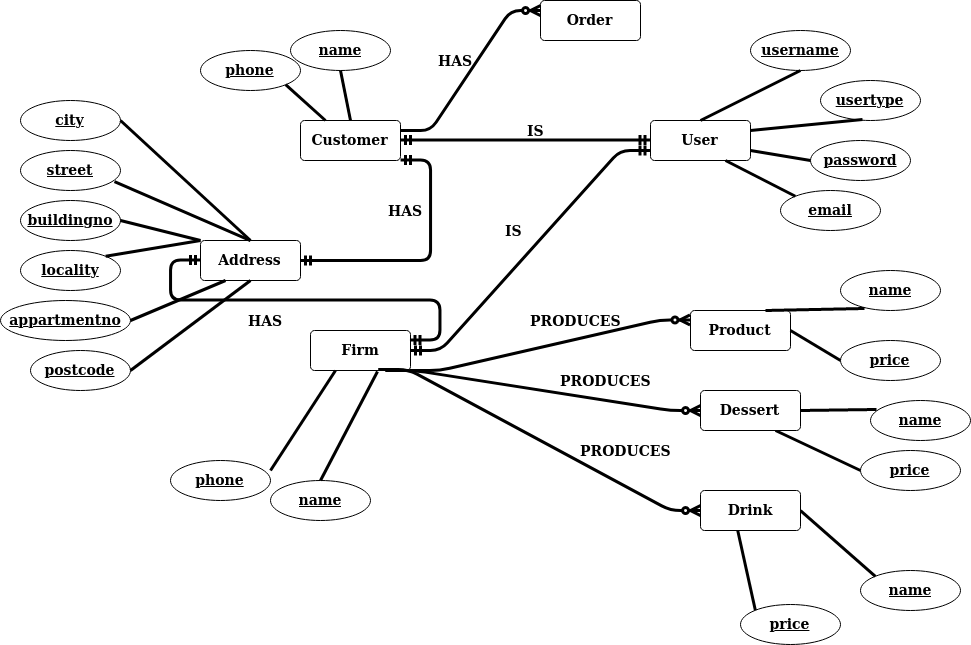

The diagram above was exported from draw.io. Its source (the exported page's mxGraphModel, read from the mxfile embedded in the PNG):
<mxGraphModel dx="2107" dy="1777" grid="1" gridSize="10" guides="1" tooltips="1" connect="1" arrows="1" fold="1" page="1" pageScale="1" pageWidth="827" pageHeight="1169" math="0" shadow="0">
  <root>
    <mxCell id="0" />
    <mxCell id="1" parent="0" />
    <mxCell id="KK9AA5V4AC5xPq556bpZ-2" value="name" style="ellipse;whiteSpace=wrap;html=1;align=center;fontStyle=5;fontSize=14;" vertex="1" parent="1">
      <mxGeometry x="190" y="-10" width="100" height="40" as="geometry" />
    </mxCell>
    <mxCell id="KK9AA5V4AC5xPq556bpZ-3" value="Customer" style="rounded=1;arcSize=10;whiteSpace=wrap;html=1;align=center;fontStyle=1;fontSize=14;" vertex="1" parent="1">
      <mxGeometry x="200" y="80" width="100" height="40" as="geometry" />
    </mxCell>
    <mxCell id="KK9AA5V4AC5xPq556bpZ-4" value="phone" style="ellipse;whiteSpace=wrap;html=1;align=center;fontStyle=5;fontSize=14;" vertex="1" parent="1">
      <mxGeometry x="100" y="10" width="100" height="40" as="geometry" />
    </mxCell>
    <mxCell id="KK9AA5V4AC5xPq556bpZ-9" value="" style="endArrow=none;html=1;rounded=0;entryX=0.5;entryY=0;entryDx=0;entryDy=0;exitX=0.5;exitY=1;exitDx=0;exitDy=0;fontStyle=1;fontSize=14;strokeWidth=3;" edge="1" parent="1" source="KK9AA5V4AC5xPq556bpZ-2" target="KK9AA5V4AC5xPq556bpZ-3">
      <mxGeometry relative="1" as="geometry">
        <mxPoint x="290" y="-10" as="sourcePoint" />
        <mxPoint x="450" y="-10" as="targetPoint" />
      </mxGeometry>
    </mxCell>
    <mxCell id="KK9AA5V4AC5xPq556bpZ-10" value="" style="endArrow=none;html=1;rounded=0;entryX=0.25;entryY=0;entryDx=0;entryDy=0;exitX=1;exitY=1;exitDx=0;exitDy=0;fontStyle=1;fontSize=14;strokeWidth=3;" edge="1" parent="1" source="KK9AA5V4AC5xPq556bpZ-4" target="KK9AA5V4AC5xPq556bpZ-3">
      <mxGeometry relative="1" as="geometry">
        <mxPoint x="170" y="30" as="sourcePoint" />
        <mxPoint x="230" y="120" as="targetPoint" />
      </mxGeometry>
    </mxCell>
    <mxCell id="KK9AA5V4AC5xPq556bpZ-26" value="" style="edgeStyle=entityRelationEdgeStyle;fontSize=14;html=1;endArrow=ERmandOne;startArrow=ERmandOne;exitX=1;exitY=0.5;exitDx=0;exitDy=0;entryX=0;entryY=0.5;entryDx=0;entryDy=0;fontStyle=1;strokeWidth=3;" edge="1" parent="1" source="KK9AA5V4AC5xPq556bpZ-3" target="KK9AA5V4AC5xPq556bpZ-27">
      <mxGeometry width="100" height="100" relative="1" as="geometry">
        <mxPoint x="400" y="160" as="sourcePoint" />
        <mxPoint x="640" y="100" as="targetPoint" />
      </mxGeometry>
    </mxCell>
    <mxCell id="KK9AA5V4AC5xPq556bpZ-27" value="User" style="rounded=1;arcSize=10;whiteSpace=wrap;html=1;align=center;fontStyle=1;fontSize=14;" vertex="1" parent="1">
      <mxGeometry x="550" y="80" width="100" height="40" as="geometry" />
    </mxCell>
    <mxCell id="KK9AA5V4AC5xPq556bpZ-30" value="&lt;span style=&quot;font-size: 14px;&quot;&gt;&lt;font style=&quot;font-size: 14px;&quot;&gt;IS&lt;/font&gt;&lt;/span&gt;" style="text;html=1;align=center;verticalAlign=middle;resizable=0;points=[];;autosize=1;fontStyle=1;fontSize=14;strokeWidth=3;" vertex="1" parent="1">
      <mxGeometry x="420" y="80" width="30" height="20" as="geometry" />
    </mxCell>
    <mxCell id="KK9AA5V4AC5xPq556bpZ-32" value="username" style="ellipse;whiteSpace=wrap;html=1;align=center;fontStyle=5;fontSize=14;" vertex="1" parent="1">
      <mxGeometry x="650" y="-10" width="100" height="40" as="geometry" />
    </mxCell>
    <mxCell id="KK9AA5V4AC5xPq556bpZ-33" value="usertype" style="ellipse;whiteSpace=wrap;html=1;align=center;fontStyle=5;fontSize=14;" vertex="1" parent="1">
      <mxGeometry x="720" y="40" width="100" height="40" as="geometry" />
    </mxCell>
    <mxCell id="KK9AA5V4AC5xPq556bpZ-34" value="email" style="ellipse;whiteSpace=wrap;html=1;align=center;fontStyle=5;fontSize=14;" vertex="1" parent="1">
      <mxGeometry x="680" y="150" width="100" height="40" as="geometry" />
    </mxCell>
    <mxCell id="KK9AA5V4AC5xPq556bpZ-36" value="password" style="ellipse;whiteSpace=wrap;html=1;align=center;fontStyle=5;fontSize=14;" vertex="1" parent="1">
      <mxGeometry x="710" y="100" width="100" height="40" as="geometry" />
    </mxCell>
    <mxCell id="KK9AA5V4AC5xPq556bpZ-38" value="" style="endArrow=none;html=1;rounded=0;entryX=0.5;entryY=0;entryDx=0;entryDy=0;exitX=0.5;exitY=1;exitDx=0;exitDy=0;fontStyle=1;fontSize=14;strokeWidth=3;" edge="1" parent="1" source="KK9AA5V4AC5xPq556bpZ-32" target="KK9AA5V4AC5xPq556bpZ-27">
      <mxGeometry relative="1" as="geometry">
        <mxPoint x="500" y="10" as="sourcePoint" />
        <mxPoint x="630" y="60" as="targetPoint" />
      </mxGeometry>
    </mxCell>
    <mxCell id="KK9AA5V4AC5xPq556bpZ-39" value="" style="endArrow=none;html=1;rounded=0;entryX=1;entryY=0.25;entryDx=0;entryDy=0;exitX=0.42;exitY=0.975;exitDx=0;exitDy=0;exitPerimeter=0;fontStyle=1;fontSize=14;strokeWidth=3;" edge="1" parent="1" source="KK9AA5V4AC5xPq556bpZ-33" target="KK9AA5V4AC5xPq556bpZ-27">
      <mxGeometry relative="1" as="geometry">
        <mxPoint x="730" y="100" as="sourcePoint" />
        <mxPoint x="650" y="150" as="targetPoint" />
      </mxGeometry>
    </mxCell>
    <mxCell id="KK9AA5V4AC5xPq556bpZ-40" value="" style="endArrow=none;html=1;rounded=0;entryX=1;entryY=0.75;entryDx=0;entryDy=0;exitX=0;exitY=0.5;exitDx=0;exitDy=0;fontStyle=1;fontSize=14;strokeWidth=3;" edge="1" parent="1" source="KK9AA5V4AC5xPq556bpZ-36" target="KK9AA5V4AC5xPq556bpZ-27">
      <mxGeometry relative="1" as="geometry">
        <mxPoint x="772" y="69" as="sourcePoint" />
        <mxPoint x="660" y="100" as="targetPoint" />
      </mxGeometry>
    </mxCell>
    <mxCell id="KK9AA5V4AC5xPq556bpZ-41" value="" style="endArrow=none;html=1;rounded=0;entryX=0.75;entryY=1;entryDx=0;entryDy=0;exitX=0;exitY=0;exitDx=0;exitDy=0;fontStyle=1;fontSize=14;strokeWidth=3;" edge="1" parent="1" source="KK9AA5V4AC5xPq556bpZ-34" target="KK9AA5V4AC5xPq556bpZ-27">
      <mxGeometry relative="1" as="geometry">
        <mxPoint x="730" y="120" as="sourcePoint" />
        <mxPoint x="660" y="120" as="targetPoint" />
      </mxGeometry>
    </mxCell>
    <mxCell id="KK9AA5V4AC5xPq556bpZ-42" value="name" style="ellipse;whiteSpace=wrap;html=1;align=center;fontStyle=5;fontSize=14;" vertex="1" parent="1">
      <mxGeometry x="170" y="440" width="100" height="40" as="geometry" />
    </mxCell>
    <mxCell id="KK9AA5V4AC5xPq556bpZ-43" value="Firm" style="rounded=1;arcSize=10;whiteSpace=wrap;html=1;align=center;fontStyle=1;fontSize=14;" vertex="1" parent="1">
      <mxGeometry x="210" y="290" width="100" height="40" as="geometry" />
    </mxCell>
    <mxCell id="KK9AA5V4AC5xPq556bpZ-44" value="phone" style="ellipse;whiteSpace=wrap;html=1;align=center;fontStyle=5;fontSize=14;" vertex="1" parent="1">
      <mxGeometry x="70" y="420" width="100" height="40" as="geometry" />
    </mxCell>
    <mxCell id="KK9AA5V4AC5xPq556bpZ-46" value="" style="endArrow=none;html=1;rounded=0;entryX=0.67;entryY=1.025;entryDx=0;entryDy=0;entryPerimeter=0;exitX=0.5;exitY=0;exitDx=0;exitDy=0;fontStyle=1;fontSize=14;strokeWidth=3;" edge="1" parent="1" source="KK9AA5V4AC5xPq556bpZ-42" target="KK9AA5V4AC5xPq556bpZ-43">
      <mxGeometry relative="1" as="geometry">
        <mxPoint x="200" y="480" as="sourcePoint" />
        <mxPoint x="440" y="210" as="targetPoint" />
      </mxGeometry>
    </mxCell>
    <mxCell id="KK9AA5V4AC5xPq556bpZ-47" value="" style="endArrow=none;html=1;rounded=0;entryX=0.25;entryY=1;entryDx=0;entryDy=0;exitX=1;exitY=0.25;exitDx=0;exitDy=0;exitPerimeter=0;fontStyle=1;fontSize=14;strokeWidth=3;" edge="1" parent="1" source="KK9AA5V4AC5xPq556bpZ-44" target="KK9AA5V4AC5xPq556bpZ-43">
      <mxGeometry relative="1" as="geometry">
        <mxPoint x="160" y="250" as="sourcePoint" />
        <mxPoint x="220" y="340" as="targetPoint" />
      </mxGeometry>
    </mxCell>
    <mxCell id="KK9AA5V4AC5xPq556bpZ-49" value="" style="edgeStyle=entityRelationEdgeStyle;fontSize=14;html=1;endArrow=ERmandOne;startArrow=ERmandOne;entryX=0;entryY=0.75;entryDx=0;entryDy=0;fontStyle=1;strokeWidth=3;" edge="1" parent="1" source="KK9AA5V4AC5xPq556bpZ-43" target="KK9AA5V4AC5xPq556bpZ-27">
      <mxGeometry width="100" height="100" relative="1" as="geometry">
        <mxPoint x="310" y="110" as="sourcePoint" />
        <mxPoint x="560" y="110" as="targetPoint" />
      </mxGeometry>
    </mxCell>
    <mxCell id="KK9AA5V4AC5xPq556bpZ-50" value="&lt;span style=&quot;font-size: 14px;&quot;&gt;&lt;font style=&quot;font-size: 14px;&quot;&gt;IS&lt;/font&gt;&lt;/span&gt;" style="text;html=1;align=center;verticalAlign=middle;resizable=0;points=[];;autosize=1;fontStyle=1;fontSize=14;" vertex="1" parent="1">
      <mxGeometry x="398" y="180" width="30" height="20" as="geometry" />
    </mxCell>
    <mxCell id="KK9AA5V4AC5xPq556bpZ-52" value="" style="edgeStyle=entityRelationEdgeStyle;fontSize=14;html=1;endArrow=ERzeroToMany;endFill=1;exitX=1;exitY=0.25;exitDx=0;exitDy=0;entryX=0;entryY=0.25;entryDx=0;entryDy=0;fontStyle=1;strokeWidth=3;" edge="1" parent="1" source="KK9AA5V4AC5xPq556bpZ-3" target="KK9AA5V4AC5xPq556bpZ-53">
      <mxGeometry width="100" height="100" relative="1" as="geometry">
        <mxPoint x="350" y="20" as="sourcePoint" />
        <mxPoint x="450" y="-80" as="targetPoint" />
      </mxGeometry>
    </mxCell>
    <mxCell id="KK9AA5V4AC5xPq556bpZ-53" value="Order" style="rounded=1;arcSize=10;whiteSpace=wrap;html=1;align=center;fontStyle=1;fontSize=14;" vertex="1" parent="1">
      <mxGeometry x="440" y="-40" width="100" height="40" as="geometry" />
    </mxCell>
    <mxCell id="KK9AA5V4AC5xPq556bpZ-54" value="&lt;span style=&quot;font-size: 14px;&quot;&gt;&lt;font style=&quot;font-size: 14px;&quot;&gt;HAS&lt;/font&gt;&lt;/span&gt;" style="text;html=1;align=center;verticalAlign=middle;resizable=0;points=[];;autosize=1;fontStyle=1;fontSize=14;" vertex="1" parent="1">
      <mxGeometry x="330" y="10" width="50" height="20" as="geometry" />
    </mxCell>
    <mxCell id="KK9AA5V4AC5xPq556bpZ-57" value="" style="edgeStyle=entityRelationEdgeStyle;fontSize=14;html=1;endArrow=ERzeroToMany;endFill=1;exitX=1;exitY=1;exitDx=0;exitDy=0;entryX=0;entryY=0.25;entryDx=0;entryDy=0;fontStyle=1;strokeWidth=3;" edge="1" parent="1" source="KK9AA5V4AC5xPq556bpZ-43" target="KK9AA5V4AC5xPq556bpZ-59">
      <mxGeometry width="100" height="100" relative="1" as="geometry">
        <mxPoint x="380" y="330" as="sourcePoint" />
        <mxPoint x="500" y="270" as="targetPoint" />
      </mxGeometry>
    </mxCell>
    <mxCell id="KK9AA5V4AC5xPq556bpZ-58" value="&lt;font style=&quot;font-size: 14px;&quot;&gt;&lt;span style=&quot;font-size: 14px;&quot;&gt;PRODUCES&lt;/span&gt;&lt;/font&gt;" style="text;html=1;align=center;verticalAlign=middle;resizable=0;points=[];;autosize=1;fontStyle=1;fontSize=14;" vertex="1" parent="1">
      <mxGeometry x="420" y="270" width="110" height="20" as="geometry" />
    </mxCell>
    <mxCell id="KK9AA5V4AC5xPq556bpZ-59" value="Product" style="rounded=1;arcSize=10;whiteSpace=wrap;html=1;align=center;fontStyle=1;fontSize=14;" vertex="1" parent="1">
      <mxGeometry x="590" y="270" width="100" height="40" as="geometry" />
    </mxCell>
    <mxCell id="KK9AA5V4AC5xPq556bpZ-61" value="name" style="ellipse;whiteSpace=wrap;html=1;align=center;fontStyle=5;fontSize=14;" vertex="1" parent="1">
      <mxGeometry x="740" y="230" width="100" height="40" as="geometry" />
    </mxCell>
    <mxCell id="KK9AA5V4AC5xPq556bpZ-62" value="price" style="ellipse;whiteSpace=wrap;html=1;align=center;fontStyle=5;fontSize=14;" vertex="1" parent="1">
      <mxGeometry x="740" y="300" width="100" height="40" as="geometry" />
    </mxCell>
    <mxCell id="KK9AA5V4AC5xPq556bpZ-65" value="" style="endArrow=none;html=1;rounded=0;entryX=0.24;entryY=0.95;entryDx=0;entryDy=0;exitX=0.75;exitY=0;exitDx=0;exitDy=0;entryPerimeter=0;fontStyle=1;fontSize=14;strokeWidth=3;" edge="1" parent="1" source="KK9AA5V4AC5xPq556bpZ-59" target="KK9AA5V4AC5xPq556bpZ-61">
      <mxGeometry relative="1" as="geometry">
        <mxPoint x="645.3553390593274" y="400.0021356237311" as="sourcePoint" />
        <mxPoint x="740" y="405.86" as="targetPoint" />
      </mxGeometry>
    </mxCell>
    <mxCell id="KK9AA5V4AC5xPq556bpZ-66" value="" style="endArrow=none;html=1;rounded=0;entryX=0;entryY=0.5;entryDx=0;entryDy=0;exitX=1;exitY=0.5;exitDx=0;exitDy=0;fontStyle=1;fontSize=14;strokeWidth=3;" edge="1" parent="1" source="KK9AA5V4AC5xPq556bpZ-59" target="KK9AA5V4AC5xPq556bpZ-62">
      <mxGeometry relative="1" as="geometry">
        <mxPoint x="731" y="432" as="sourcePoint" />
        <mxPoint x="780" y="390" as="targetPoint" />
      </mxGeometry>
    </mxCell>
    <mxCell id="KK9AA5V4AC5xPq556bpZ-67" value="" style="edgeStyle=entityRelationEdgeStyle;fontSize=14;html=1;endArrow=ERzeroToMany;endFill=1;exitX=0.75;exitY=1;exitDx=0;exitDy=0;entryX=0;entryY=0.5;entryDx=0;entryDy=0;fontStyle=1;strokeWidth=3;" edge="1" parent="1" source="KK9AA5V4AC5xPq556bpZ-43" target="KK9AA5V4AC5xPq556bpZ-74">
      <mxGeometry width="100" height="100" relative="1" as="geometry">
        <mxPoint x="280" y="420" as="sourcePoint" />
        <mxPoint x="570" y="390" as="targetPoint" />
      </mxGeometry>
    </mxCell>
    <mxCell id="KK9AA5V4AC5xPq556bpZ-70" value="name" style="ellipse;whiteSpace=wrap;html=1;align=center;fontStyle=5;fontSize=14;" vertex="1" parent="1">
      <mxGeometry x="770" y="360" width="100" height="40" as="geometry" />
    </mxCell>
    <mxCell id="KK9AA5V4AC5xPq556bpZ-71" value="price" style="ellipse;whiteSpace=wrap;html=1;align=center;fontStyle=5;fontSize=14;" vertex="1" parent="1">
      <mxGeometry x="760" y="410" width="100" height="40" as="geometry" />
    </mxCell>
    <mxCell id="KK9AA5V4AC5xPq556bpZ-72" value="" style="endArrow=none;html=1;rounded=0;entryX=0.06;entryY=0.225;entryDx=0;entryDy=0;exitX=1;exitY=0.5;exitDx=0;exitDy=0;entryPerimeter=0;fontStyle=1;fontSize=14;strokeWidth=3;" edge="1" parent="1" target="KK9AA5V4AC5xPq556bpZ-70" source="KK9AA5V4AC5xPq556bpZ-74">
      <mxGeometry relative="1" as="geometry">
        <mxPoint x="665" y="410" as="sourcePoint" />
        <mxPoint x="750" y="535.86" as="targetPoint" />
      </mxGeometry>
    </mxCell>
    <mxCell id="KK9AA5V4AC5xPq556bpZ-73" value="" style="endArrow=none;html=1;rounded=0;entryX=0;entryY=0.5;entryDx=0;entryDy=0;exitX=0.75;exitY=1;exitDx=0;exitDy=0;fontStyle=1;fontSize=14;strokeWidth=3;" edge="1" parent="1" target="KK9AA5V4AC5xPq556bpZ-71" source="KK9AA5V4AC5xPq556bpZ-74">
      <mxGeometry relative="1" as="geometry">
        <mxPoint x="690" y="430" as="sourcePoint" />
        <mxPoint x="790" y="520" as="targetPoint" />
      </mxGeometry>
    </mxCell>
    <mxCell id="KK9AA5V4AC5xPq556bpZ-74" value="Dessert" style="rounded=1;arcSize=10;whiteSpace=wrap;html=1;align=center;fontStyle=1;fontSize=14;" vertex="1" parent="1">
      <mxGeometry x="600" y="350" width="100" height="40" as="geometry" />
    </mxCell>
    <mxCell id="KK9AA5V4AC5xPq556bpZ-75" value="&lt;font style=&quot;font-size: 14px;&quot;&gt;&lt;span style=&quot;font-size: 14px;&quot;&gt;PRODUCES&lt;/span&gt;&lt;/font&gt;" style="text;html=1;align=center;verticalAlign=middle;resizable=0;points=[];;autosize=1;fontStyle=1;fontSize=14;" vertex="1" parent="1">
      <mxGeometry x="450" y="330" width="110" height="20" as="geometry" />
    </mxCell>
    <mxCell id="KK9AA5V4AC5xPq556bpZ-76" value="" style="edgeStyle=entityRelationEdgeStyle;fontSize=14;html=1;endArrow=ERzeroToMany;endFill=1;exitX=0.68;exitY=0.975;exitDx=0;exitDy=0;exitPerimeter=0;entryX=0;entryY=0.5;entryDx=0;entryDy=0;fontStyle=1;strokeWidth=3;" edge="1" parent="1" source="KK9AA5V4AC5xPq556bpZ-43" target="KK9AA5V4AC5xPq556bpZ-81">
      <mxGeometry width="100" height="100" relative="1" as="geometry">
        <mxPoint x="275" y="350" as="sourcePoint" />
        <mxPoint x="580" y="540" as="targetPoint" />
      </mxGeometry>
    </mxCell>
    <mxCell id="KK9AA5V4AC5xPq556bpZ-77" value="name" style="ellipse;whiteSpace=wrap;html=1;align=center;fontStyle=5;fontSize=14;" vertex="1" parent="1">
      <mxGeometry x="760" y="530" width="100" height="40" as="geometry" />
    </mxCell>
    <mxCell id="KK9AA5V4AC5xPq556bpZ-78" value="price" style="ellipse;whiteSpace=wrap;html=1;align=center;fontStyle=5;fontSize=14;" vertex="1" parent="1">
      <mxGeometry x="640" y="564" width="100" height="40" as="geometry" />
    </mxCell>
    <mxCell id="KK9AA5V4AC5xPq556bpZ-79" value="" style="endArrow=none;html=1;rounded=0;entryX=0;entryY=0;entryDx=0;entryDy=0;exitX=1;exitY=0.5;exitDx=0;exitDy=0;fontStyle=1;fontSize=14;strokeWidth=3;" edge="1" parent="1" target="KK9AA5V4AC5xPq556bpZ-77" source="KK9AA5V4AC5xPq556bpZ-81">
      <mxGeometry relative="1" as="geometry">
        <mxPoint x="665" y="520" as="sourcePoint" />
        <mxPoint x="750" y="645.86" as="targetPoint" />
      </mxGeometry>
    </mxCell>
    <mxCell id="KK9AA5V4AC5xPq556bpZ-80" value="" style="endArrow=none;html=1;rounded=0;entryX=0;entryY=0;entryDx=0;entryDy=0;exitX=0.37;exitY=0.975;exitDx=0;exitDy=0;exitPerimeter=0;fontStyle=1;fontSize=14;strokeWidth=3;" edge="1" parent="1" target="KK9AA5V4AC5xPq556bpZ-78" source="KK9AA5V4AC5xPq556bpZ-81">
      <mxGeometry relative="1" as="geometry">
        <mxPoint x="690" y="540" as="sourcePoint" />
        <mxPoint x="790" y="630" as="targetPoint" />
      </mxGeometry>
    </mxCell>
    <mxCell id="KK9AA5V4AC5xPq556bpZ-81" value="Drink" style="rounded=1;arcSize=10;whiteSpace=wrap;html=1;align=center;fontStyle=1;fontSize=14;" vertex="1" parent="1">
      <mxGeometry x="600" y="450" width="100" height="40" as="geometry" />
    </mxCell>
    <mxCell id="KK9AA5V4AC5xPq556bpZ-82" value="&lt;font style=&quot;font-size: 14px;&quot;&gt;&lt;span style=&quot;font-size: 14px;&quot;&gt;PRODUCES&lt;/span&gt;&lt;/font&gt;" style="text;html=1;align=center;verticalAlign=middle;resizable=0;points=[];;autosize=1;fontStyle=1;fontSize=14;" vertex="1" parent="1">
      <mxGeometry x="470" y="400" width="110" height="20" as="geometry" />
    </mxCell>
    <mxCell id="KK9AA5V4AC5xPq556bpZ-83" value="Address" style="rounded=1;arcSize=10;whiteSpace=wrap;html=1;align=center;fontStyle=1;fontSize=14;" vertex="1" parent="1">
      <mxGeometry x="100" y="200" width="100" height="40" as="geometry" />
    </mxCell>
    <mxCell id="KK9AA5V4AC5xPq556bpZ-84" value="" style="edgeStyle=entityRelationEdgeStyle;fontSize=14;html=1;endArrow=ERmandOne;startArrow=ERmandOne;exitX=1;exitY=1;exitDx=0;exitDy=0;fontStyle=1;strokeWidth=3;" edge="1" parent="1" source="KK9AA5V4AC5xPq556bpZ-3" target="KK9AA5V4AC5xPq556bpZ-83">
      <mxGeometry width="100" height="100" relative="1" as="geometry">
        <mxPoint x="310" y="110" as="sourcePoint" />
        <mxPoint x="560" y="110" as="targetPoint" />
      </mxGeometry>
    </mxCell>
    <mxCell id="KK9AA5V4AC5xPq556bpZ-86" value="&lt;span style=&quot;font-size: 14px;&quot;&gt;&lt;font style=&quot;font-size: 14px;&quot;&gt;HAS&lt;/font&gt;&lt;/span&gt;" style="text;html=1;align=center;verticalAlign=middle;resizable=0;points=[];;autosize=1;fontStyle=1;fontSize=14;" vertex="1" parent="1">
      <mxGeometry x="280" y="160" width="50" height="20" as="geometry" />
    </mxCell>
    <mxCell id="KK9AA5V4AC5xPq556bpZ-88" value="" style="edgeStyle=entityRelationEdgeStyle;fontSize=14;html=1;endArrow=ERmandOne;startArrow=ERmandOne;exitX=1;exitY=0.25;exitDx=0;exitDy=0;entryX=0;entryY=0.5;entryDx=0;entryDy=0;fontStyle=1;strokeWidth=3;" edge="1" parent="1" source="KK9AA5V4AC5xPq556bpZ-43" target="KK9AA5V4AC5xPq556bpZ-83">
      <mxGeometry width="100" height="100" relative="1" as="geometry">
        <mxPoint x="310" y="289.5" as="sourcePoint" />
        <mxPoint x="560" y="289.5" as="targetPoint" />
      </mxGeometry>
    </mxCell>
    <mxCell id="KK9AA5V4AC5xPq556bpZ-89" value="&lt;span style=&quot;font-size: 14px;&quot;&gt;&lt;font style=&quot;font-size: 14px;&quot;&gt;HAS&lt;/font&gt;&lt;/span&gt;" style="text;html=1;align=center;verticalAlign=middle;resizable=0;points=[];;autosize=1;fontStyle=1;fontSize=14;" vertex="1" parent="1">
      <mxGeometry x="140" y="270" width="50" height="20" as="geometry" />
    </mxCell>
    <mxCell id="KK9AA5V4AC5xPq556bpZ-90" value="street" style="ellipse;whiteSpace=wrap;html=1;align=center;fontStyle=5;fontSize=14;" vertex="1" parent="1">
      <mxGeometry x="-80" y="110" width="100" height="40" as="geometry" />
    </mxCell>
    <mxCell id="KK9AA5V4AC5xPq556bpZ-91" value="buildingno" style="ellipse;whiteSpace=wrap;html=1;align=center;fontStyle=5;fontSize=14;" vertex="1" parent="1">
      <mxGeometry x="-80" y="160" width="100" height="40" as="geometry" />
    </mxCell>
    <mxCell id="KK9AA5V4AC5xPq556bpZ-92" value="locality" style="ellipse;whiteSpace=wrap;html=1;align=center;fontStyle=5;fontSize=14;" vertex="1" parent="1">
      <mxGeometry x="-80" y="210" width="100" height="40" as="geometry" />
    </mxCell>
    <mxCell id="KK9AA5V4AC5xPq556bpZ-93" value="appartmentno" style="ellipse;whiteSpace=wrap;html=1;align=center;fontStyle=5;fontSize=14;" vertex="1" parent="1">
      <mxGeometry x="-100" y="260" width="130" height="40" as="geometry" />
    </mxCell>
    <mxCell id="KK9AA5V4AC5xPq556bpZ-94" value="postcode" style="ellipse;whiteSpace=wrap;html=1;align=center;fontStyle=5;fontSize=14;" vertex="1" parent="1">
      <mxGeometry x="-70" y="310" width="100" height="40" as="geometry" />
    </mxCell>
    <mxCell id="KK9AA5V4AC5xPq556bpZ-95" value="city" style="ellipse;whiteSpace=wrap;html=1;align=center;fontStyle=5;fontSize=14;" vertex="1" parent="1">
      <mxGeometry x="-80" y="60" width="100" height="40" as="geometry" />
    </mxCell>
    <mxCell id="KK9AA5V4AC5xPq556bpZ-96" value="" style="endArrow=none;html=1;rounded=0;entryX=0.5;entryY=0;entryDx=0;entryDy=0;exitX=1;exitY=0.5;exitDx=0;exitDy=0;fontStyle=1;fontSize=14;strokeWidth=3;" edge="1" parent="1" source="KK9AA5V4AC5xPq556bpZ-95" target="KK9AA5V4AC5xPq556bpZ-83">
      <mxGeometry relative="1" as="geometry">
        <mxPoint x="70" y="170" as="sourcePoint" />
        <mxPoint x="90" y="180" as="targetPoint" />
      </mxGeometry>
    </mxCell>
    <mxCell id="KK9AA5V4AC5xPq556bpZ-98" value="" style="endArrow=none;html=1;rounded=0;entryX=0.5;entryY=0;entryDx=0;entryDy=0;exitX=0.94;exitY=0.775;exitDx=0;exitDy=0;exitPerimeter=0;fontStyle=1;fontSize=14;strokeWidth=3;" edge="1" parent="1" source="KK9AA5V4AC5xPq556bpZ-90" target="KK9AA5V4AC5xPq556bpZ-83">
      <mxGeometry relative="1" as="geometry">
        <mxPoint x="40" y="140" as="sourcePoint" />
        <mxPoint x="170" y="260" as="targetPoint" />
      </mxGeometry>
    </mxCell>
    <mxCell id="KK9AA5V4AC5xPq556bpZ-99" value="" style="endArrow=none;html=1;rounded=0;exitX=1;exitY=0.5;exitDx=0;exitDy=0;entryX=0;entryY=0;entryDx=0;entryDy=0;fontStyle=1;fontSize=14;strokeWidth=3;" edge="1" parent="1" source="KK9AA5V4AC5xPq556bpZ-91" target="KK9AA5V4AC5xPq556bpZ-83">
      <mxGeometry relative="1" as="geometry">
        <mxPoint x="24" y="151" as="sourcePoint" />
        <mxPoint x="140" y="200" as="targetPoint" />
      </mxGeometry>
    </mxCell>
    <mxCell id="KK9AA5V4AC5xPq556bpZ-100" value="" style="endArrow=none;html=1;rounded=0;exitX=1;exitY=0;exitDx=0;exitDy=0;entryX=0;entryY=0;entryDx=0;entryDy=0;fontStyle=1;fontSize=14;strokeWidth=3;" edge="1" parent="1" source="KK9AA5V4AC5xPq556bpZ-92" target="KK9AA5V4AC5xPq556bpZ-83">
      <mxGeometry relative="1" as="geometry">
        <mxPoint x="30" y="190" as="sourcePoint" />
        <mxPoint x="110" y="210" as="targetPoint" />
      </mxGeometry>
    </mxCell>
    <mxCell id="KK9AA5V4AC5xPq556bpZ-101" value="" style="endArrow=none;html=1;rounded=0;exitX=1;exitY=0.5;exitDx=0;exitDy=0;entryX=0.25;entryY=1;entryDx=0;entryDy=0;fontStyle=1;fontSize=14;strokeWidth=3;" edge="1" parent="1" source="KK9AA5V4AC5xPq556bpZ-93" target="KK9AA5V4AC5xPq556bpZ-83">
      <mxGeometry relative="1" as="geometry">
        <mxPoint x="40" y="290" as="sourcePoint" />
        <mxPoint x="120" y="310" as="targetPoint" />
      </mxGeometry>
    </mxCell>
    <mxCell id="KK9AA5V4AC5xPq556bpZ-102" value="" style="endArrow=none;html=1;rounded=0;exitX=1;exitY=0.5;exitDx=0;exitDy=0;entryX=0.5;entryY=1;entryDx=0;entryDy=0;fontStyle=1;fontSize=14;strokeWidth=3;" edge="1" parent="1" source="KK9AA5V4AC5xPq556bpZ-94" target="KK9AA5V4AC5xPq556bpZ-83">
      <mxGeometry relative="1" as="geometry">
        <mxPoint x="40" y="290" as="sourcePoint" />
        <mxPoint x="135" y="250" as="targetPoint" />
      </mxGeometry>
    </mxCell>
  </root>
</mxGraphModel>